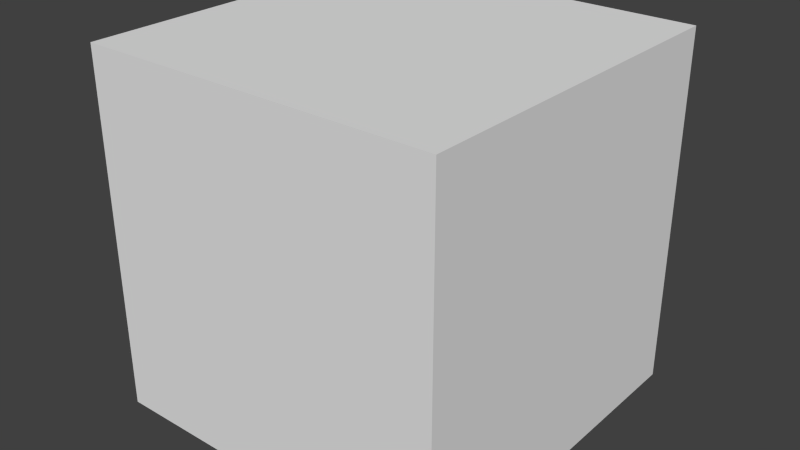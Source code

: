 # Source: BaseCube.blend  (saved by Blender 2.64.0; exported with 4.5.12 LTS)
import bpy
from mathutils import Matrix  # noqa: F401  (used for matrix-valued properties, if any)

bpy.ops.wm.read_factory_settings(use_empty=True)
scene = bpy.context.scene
scene.name = 'Scene'

# ---- collections
col_collection_1 = bpy.data.collections.new('Collection 1'); scene.collection.children.link(col_collection_1)

# ---- materials (node trees are filled in below, after node groups)
mat_texturemat = bpy.data.materials.new('TextureMat')
mat_texturemat.alpha_threshold = 0.0
mat_texturemat.use_transparent_shadow = False
mat_texturemat.roughness = 0.5
mat_texturemat.line_color = (0.0, 0.0, 0.0, 1.0)

# ---- material node trees

# ---- world
world_world = bpy.data.worlds.new('World'); scene.world = world_world
world_world.color = (0.05088, 0.05088, 0.05088)
world_world.use_sun_shadow = False
world_world.sun_shadow_jitter_overblur = 0.0
world_world.cycles.sampling_method = 'MANUAL'
world_world.cycles.sample_map_resolution = 256

# ---- meshes
me_cube = bpy.data.meshes.new('Cube')
me_cube.from_pydata([(1.0, 1.0, -1.0), (1.0, -1.0, -1.0), (-1.0, -1.0, -1.0), (-1.0, 1.0, -1.0), (1.0, 1.0, 1.0), (1.0, -1.0, 1.0), (-1.0, -1.0, 1.0), (-1.0, 1.0, 1.0)], [], [(0, 1, 2, 3), (4, 7, 6, 5), (0, 4, 5, 1), (1, 5, 6, 2), (2, 6, 7, 3), (4, 0, 3, 7)])
_uv = me_cube.uv_layers.new(name='UVMap')
_uv.uv.foreach_set('vector', [0.6667, 0.3333, 0.6667, 0.6662, 0.3333, 0.6662, 0.3333, 0.3333, 0.9995, 0.3333, 0.9995, 0.6662, 0.6667, 0.6662, 0.6667, 0.3333, 0.9995, 0.0005098, 0.9995, 0.3333, 0.6667, 0.3333, 0.6667, 0.0005098, 0.3333, 0.3333, 0.3333, 0.0005098, 0.6667, 0.0005098, 0.6667, 0.3333, 0.3333, 0.3333, 0.3333, 0.6662, 0.0005098, 0.6662, 0.0005098, 0.3333, 0.3333, 0.0005098, 0.3333, 0.3333, 0.0005098, 0.3333, 0.0005098, 0.0005098])
me_cube.materials.append(mat_texturemat)
me_cube.use_remesh_preserve_volume = False
me_cube.use_remesh_preserve_attributes = False
me_cube.use_mirror_vertex_groups = False
me_cube.update()

# ---- objects
ob_lowpoly = bpy.data.objects.new('LowPoly', me_cube)

# ---- transforms, parenting, visibility, modifiers, constraints
ob_lowpoly.location = (0.0, 0.0, 0.0)
ob_lowpoly.lock_rotations_4d = False
ob_lowpoly.empty_display_type = 'ARROWS'
ob_lowpoly.lineart.crease_threshold = 0.0

# ---- collection membership
col_collection_1.objects.link(ob_lowpoly)

# ---- scene / render settings (as saved in the file)
scene.frame_start = 1; scene.frame_end = 250; scene.frame_set(1)
scene.render.engine = 'BLENDER_EEVEE_NEXT'
scene.render.image_settings.color_mode = 'RGB'
scene.render.image_settings.compression = 90
scene.render.dither_intensity = 0.0
scene.render.use_bake_selected_to_active = True
scene.render.bake_margin = 2
scene.render.bake_bias = 1.0
scene.cycles.use_denoising = False
scene.cycles.samples = 10
scene.cycles.sampling_pattern = 'TABULATED_SOBOL'
scene.cycles.light_sampling_threshold = 0.0
scene.cycles.use_adaptive_sampling = False
scene.cycles.use_light_tree = False
scene.cycles.blur_glossy = 0.0
scene.cycles.volume_bounces = 1
scene.cycles.pixel_filter_type = 'GAUSSIAN'
scene.cycles.sample_clamp_indirect = 0.0
scene.view_settings.view_transform = 'Standard'
bpy.context.view_layer.update()

# ---- added for rendering (the .blend has no active camera and no usable light): camera, sun
cam_auto = bpy.data.cameras.new('AutoCamera')
cam_auto.lens = 50.0
cam_auto.sensor_width = 36.0
cam_auto.clip_end = 1000.0
ob_auto_camera = bpy.data.objects.new('AutoCamera', cam_auto)
scene.collection.objects.link(ob_auto_camera)
ob_auto_camera.location = (3.20507, -3.84609, 2.56406)
ob_auto_camera.rotation_euler = (1.09748, -7.21219e-08, 0.694738)
scene.camera = ob_auto_camera
light_auto_sun = bpy.data.lights.new('AutoSun', 'SUN')
light_auto_sun.energy = 3.0
light_auto_sun.angle = 0.0523599
ob_auto_sun = bpy.data.objects.new('AutoSun', light_auto_sun)
scene.collection.objects.link(ob_auto_sun)
ob_auto_sun.rotation_euler = (0.872665, 0.174533, 0.523599)
bpy.context.view_layer.update()
